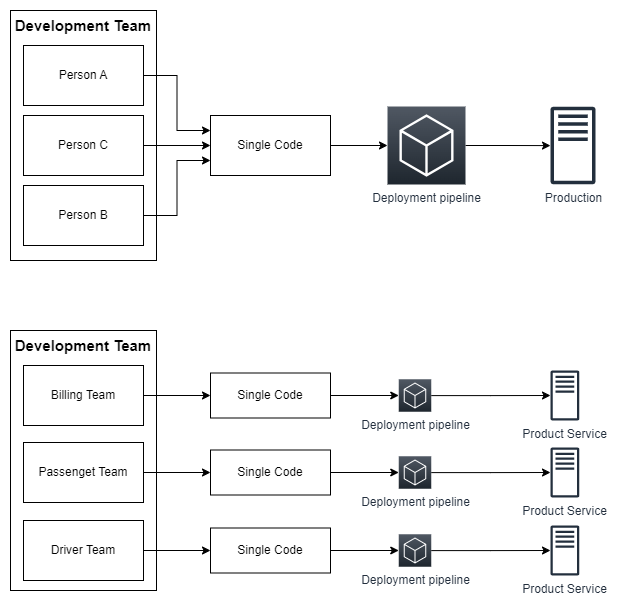

The diagram above was exported from draw.io. Its source (the exported page's mxGraphModel, read from the mxfile embedded in the PNG):
<mxGraphModel dx="792" dy="845" grid="1" gridSize="10" guides="1" tooltips="1" connect="1" arrows="1" fold="1" page="1" pageScale="1" pageWidth="827" pageHeight="1169" math="0" shadow="0">
  <root>
    <mxCell id="0" />
    <mxCell id="1" parent="0" />
    <mxCell id="TWiz8xH68qqZHKl_54iG-1" value="Development Team" style="rounded=0;whiteSpace=wrap;html=1;verticalAlign=top;fontStyle=1;fontSize=15;" vertex="1" parent="1">
      <mxGeometry x="160" y="180" width="146" height="250" as="geometry" />
    </mxCell>
    <mxCell id="TWiz8xH68qqZHKl_54iG-15" style="edgeStyle=orthogonalEdgeStyle;rounded=0;orthogonalLoop=1;jettySize=auto;html=1;entryX=0;entryY=0.25;entryDx=0;entryDy=0;" edge="1" parent="1" source="TWiz8xH68qqZHKl_54iG-3" target="TWiz8xH68qqZHKl_54iG-6">
      <mxGeometry relative="1" as="geometry" />
    </mxCell>
    <mxCell id="TWiz8xH68qqZHKl_54iG-3" value="Person A" style="rounded=0;whiteSpace=wrap;html=1;" vertex="1" parent="1">
      <mxGeometry x="173" y="215" width="120" height="60" as="geometry" />
    </mxCell>
    <mxCell id="TWiz8xH68qqZHKl_54iG-13" style="edgeStyle=orthogonalEdgeStyle;rounded=0;orthogonalLoop=1;jettySize=auto;html=1;" edge="1" parent="1" source="TWiz8xH68qqZHKl_54iG-4" target="TWiz8xH68qqZHKl_54iG-6">
      <mxGeometry relative="1" as="geometry" />
    </mxCell>
    <mxCell id="TWiz8xH68qqZHKl_54iG-4" value="Person C" style="rounded=0;whiteSpace=wrap;html=1;" vertex="1" parent="1">
      <mxGeometry x="173" y="285" width="120" height="60" as="geometry" />
    </mxCell>
    <mxCell id="TWiz8xH68qqZHKl_54iG-14" style="edgeStyle=orthogonalEdgeStyle;rounded=0;orthogonalLoop=1;jettySize=auto;html=1;entryX=0;entryY=0.75;entryDx=0;entryDy=0;" edge="1" parent="1" source="TWiz8xH68qqZHKl_54iG-5" target="TWiz8xH68qqZHKl_54iG-6">
      <mxGeometry relative="1" as="geometry" />
    </mxCell>
    <mxCell id="TWiz8xH68qqZHKl_54iG-5" value="Person B" style="rounded=0;whiteSpace=wrap;html=1;" vertex="1" parent="1">
      <mxGeometry x="173" y="355" width="120" height="60" as="geometry" />
    </mxCell>
    <mxCell id="TWiz8xH68qqZHKl_54iG-16" style="edgeStyle=orthogonalEdgeStyle;rounded=0;orthogonalLoop=1;jettySize=auto;html=1;entryX=0;entryY=0.5;entryDx=0;entryDy=0;entryPerimeter=0;" edge="1" parent="1" source="TWiz8xH68qqZHKl_54iG-6" target="TWiz8xH68qqZHKl_54iG-12">
      <mxGeometry relative="1" as="geometry" />
    </mxCell>
    <mxCell id="TWiz8xH68qqZHKl_54iG-6" value="Single Code" style="whiteSpace=wrap;html=1;" vertex="1" parent="1">
      <mxGeometry x="360" y="285" width="120" height="60" as="geometry" />
    </mxCell>
    <mxCell id="TWiz8xH68qqZHKl_54iG-11" value="Production" style="sketch=0;outlineConnect=0;fontColor=#232F3E;gradientColor=none;fillColor=#232F3D;strokeColor=none;dashed=0;verticalLabelPosition=bottom;verticalAlign=top;align=center;html=1;fontSize=12;fontStyle=0;aspect=fixed;pointerEvents=1;shape=mxgraph.aws4.traditional_server;" vertex="1" parent="1">
      <mxGeometry x="700" y="276" width="45" height="78" as="geometry" />
    </mxCell>
    <mxCell id="TWiz8xH68qqZHKl_54iG-17" style="edgeStyle=orthogonalEdgeStyle;rounded=0;orthogonalLoop=1;jettySize=auto;html=1;" edge="1" parent="1" source="TWiz8xH68qqZHKl_54iG-12" target="TWiz8xH68qqZHKl_54iG-11">
      <mxGeometry relative="1" as="geometry" />
    </mxCell>
    <mxCell id="TWiz8xH68qqZHKl_54iG-12" value="Deployment pipeline" style="sketch=0;points=[[0,0,0],[0.25,0,0],[0.5,0,0],[0.75,0,0],[1,0,0],[0,1,0],[0.25,1,0],[0.5,1,0],[0.75,1,0],[1,1,0],[0,0.25,0],[0,0.5,0],[0,0.75,0],[1,0.25,0],[1,0.5,0],[1,0.75,0]];gradientDirection=north;outlineConnect=0;fontColor=#232F3E;gradientColor=#505863;fillColor=#1E262E;strokeColor=#ffffff;dashed=0;verticalLabelPosition=bottom;verticalAlign=top;align=center;html=1;fontSize=12;fontStyle=0;aspect=fixed;shape=mxgraph.aws4.resourceIcon;resIcon=mxgraph.aws4.general;" vertex="1" parent="1">
      <mxGeometry x="537" y="276" width="78" height="78" as="geometry" />
    </mxCell>
    <mxCell id="TWiz8xH68qqZHKl_54iG-18" value="Development Team" style="rounded=0;whiteSpace=wrap;html=1;verticalAlign=top;fontStyle=1;fontSize=15;" vertex="1" parent="1">
      <mxGeometry x="160" y="500" width="146" height="260" as="geometry" />
    </mxCell>
    <mxCell id="TWiz8xH68qqZHKl_54iG-32" style="edgeStyle=orthogonalEdgeStyle;rounded=0;orthogonalLoop=1;jettySize=auto;html=1;" edge="1" parent="1" source="TWiz8xH68qqZHKl_54iG-20" target="TWiz8xH68qqZHKl_54iG-31">
      <mxGeometry relative="1" as="geometry" />
    </mxCell>
    <mxCell id="TWiz8xH68qqZHKl_54iG-20" value="Billing Team" style="rounded=0;whiteSpace=wrap;html=1;" vertex="1" parent="1">
      <mxGeometry x="173" y="535" width="120" height="60" as="geometry" />
    </mxCell>
    <mxCell id="TWiz8xH68qqZHKl_54iG-21" style="edgeStyle=orthogonalEdgeStyle;rounded=0;orthogonalLoop=1;jettySize=auto;html=1;" edge="1" parent="1" source="TWiz8xH68qqZHKl_54iG-22" target="TWiz8xH68qqZHKl_54iG-26">
      <mxGeometry relative="1" as="geometry" />
    </mxCell>
    <mxCell id="TWiz8xH68qqZHKl_54iG-22" value="Passenget Team" style="rounded=0;whiteSpace=wrap;html=1;" vertex="1" parent="1">
      <mxGeometry x="173" y="612" width="120" height="60" as="geometry" />
    </mxCell>
    <mxCell id="TWiz8xH68qqZHKl_54iG-33" style="edgeStyle=orthogonalEdgeStyle;rounded=0;orthogonalLoop=1;jettySize=auto;html=1;" edge="1" parent="1" source="TWiz8xH68qqZHKl_54iG-24" target="TWiz8xH68qqZHKl_54iG-30">
      <mxGeometry relative="1" as="geometry" />
    </mxCell>
    <mxCell id="TWiz8xH68qqZHKl_54iG-24" value="Driver Team" style="rounded=0;whiteSpace=wrap;html=1;" vertex="1" parent="1">
      <mxGeometry x="173" y="690" width="120" height="60" as="geometry" />
    </mxCell>
    <mxCell id="TWiz8xH68qqZHKl_54iG-46" style="edgeStyle=orthogonalEdgeStyle;rounded=0;orthogonalLoop=1;jettySize=auto;html=1;entryX=0;entryY=0.5;entryDx=0;entryDy=0;entryPerimeter=0;" edge="1" parent="1" source="TWiz8xH68qqZHKl_54iG-26" target="TWiz8xH68qqZHKl_54iG-35">
      <mxGeometry relative="1" as="geometry" />
    </mxCell>
    <mxCell id="TWiz8xH68qqZHKl_54iG-26" value="Single Code" style="whiteSpace=wrap;html=1;" vertex="1" parent="1">
      <mxGeometry x="360" y="619.5" width="120" height="45" as="geometry" />
    </mxCell>
    <mxCell id="TWiz8xH68qqZHKl_54iG-27" value="Product Service" style="sketch=0;outlineConnect=0;fontColor=#232F3E;gradientColor=none;fillColor=#232F3D;strokeColor=none;dashed=0;verticalLabelPosition=bottom;verticalAlign=top;align=center;html=1;fontSize=12;fontStyle=0;aspect=fixed;pointerEvents=1;shape=mxgraph.aws4.traditional_server;" vertex="1" parent="1">
      <mxGeometry x="700" y="540" width="28.85" height="50" as="geometry" />
    </mxCell>
    <mxCell id="TWiz8xH68qqZHKl_54iG-45" style="edgeStyle=orthogonalEdgeStyle;rounded=0;orthogonalLoop=1;jettySize=auto;html=1;entryX=0;entryY=0.5;entryDx=0;entryDy=0;entryPerimeter=0;" edge="1" parent="1" source="TWiz8xH68qqZHKl_54iG-30" target="TWiz8xH68qqZHKl_54iG-37">
      <mxGeometry relative="1" as="geometry" />
    </mxCell>
    <mxCell id="TWiz8xH68qqZHKl_54iG-30" value="Single Code" style="whiteSpace=wrap;html=1;" vertex="1" parent="1">
      <mxGeometry x="360" y="697.5" width="120" height="45" as="geometry" />
    </mxCell>
    <mxCell id="TWiz8xH68qqZHKl_54iG-47" style="edgeStyle=orthogonalEdgeStyle;rounded=0;orthogonalLoop=1;jettySize=auto;html=1;entryX=0;entryY=0.5;entryDx=0;entryDy=0;entryPerimeter=0;" edge="1" parent="1" source="TWiz8xH68qqZHKl_54iG-31" target="TWiz8xH68qqZHKl_54iG-36">
      <mxGeometry relative="1" as="geometry" />
    </mxCell>
    <mxCell id="TWiz8xH68qqZHKl_54iG-31" value="Single Code" style="whiteSpace=wrap;html=1;" vertex="1" parent="1">
      <mxGeometry x="360" y="542.5" width="120" height="45" as="geometry" />
    </mxCell>
    <mxCell id="TWiz8xH68qqZHKl_54iG-42" style="edgeStyle=orthogonalEdgeStyle;rounded=0;orthogonalLoop=1;jettySize=auto;html=1;" edge="1" parent="1" source="TWiz8xH68qqZHKl_54iG-35" target="TWiz8xH68qqZHKl_54iG-40">
      <mxGeometry relative="1" as="geometry" />
    </mxCell>
    <mxCell id="TWiz8xH68qqZHKl_54iG-35" value="Deployment pipeline" style="sketch=0;points=[[0,0,0],[0.25,0,0],[0.5,0,0],[0.75,0,0],[1,0,0],[0,1,0],[0.25,1,0],[0.5,1,0],[0.75,1,0],[1,1,0],[0,0.25,0],[0,0.5,0],[0,0.75,0],[1,0.25,0],[1,0.5,0],[1,0.75,0]];gradientDirection=north;outlineConnect=0;fontColor=#232F3E;gradientColor=#505863;fillColor=#1E262E;strokeColor=#ffffff;dashed=0;verticalLabelPosition=bottom;verticalAlign=top;align=center;html=1;fontSize=12;fontStyle=0;aspect=fixed;shape=mxgraph.aws4.resourceIcon;resIcon=mxgraph.aws4.general;" vertex="1" parent="1">
      <mxGeometry x="548.25" y="625.75" width="32.5" height="32.5" as="geometry" />
    </mxCell>
    <mxCell id="TWiz8xH68qqZHKl_54iG-38" style="edgeStyle=orthogonalEdgeStyle;rounded=0;orthogonalLoop=1;jettySize=auto;html=1;" edge="1" parent="1" source="TWiz8xH68qqZHKl_54iG-36" target="TWiz8xH68qqZHKl_54iG-27">
      <mxGeometry relative="1" as="geometry" />
    </mxCell>
    <mxCell id="TWiz8xH68qqZHKl_54iG-36" value="Deployment pipeline" style="sketch=0;points=[[0,0,0],[0.25,0,0],[0.5,0,0],[0.75,0,0],[1,0,0],[0,1,0],[0.25,1,0],[0.5,1,0],[0.75,1,0],[1,1,0],[0,0.25,0],[0,0.5,0],[0,0.75,0],[1,0.25,0],[1,0.5,0],[1,0.75,0]];gradientDirection=north;outlineConnect=0;fontColor=#232F3E;gradientColor=#505863;fillColor=#1E262E;strokeColor=#ffffff;dashed=0;verticalLabelPosition=bottom;verticalAlign=top;align=center;html=1;fontSize=12;fontStyle=0;aspect=fixed;shape=mxgraph.aws4.resourceIcon;resIcon=mxgraph.aws4.general;" vertex="1" parent="1">
      <mxGeometry x="548.25" y="548.75" width="32.5" height="32.5" as="geometry" />
    </mxCell>
    <mxCell id="TWiz8xH68qqZHKl_54iG-43" style="edgeStyle=orthogonalEdgeStyle;rounded=0;orthogonalLoop=1;jettySize=auto;html=1;" edge="1" parent="1" source="TWiz8xH68qqZHKl_54iG-37" target="TWiz8xH68qqZHKl_54iG-41">
      <mxGeometry relative="1" as="geometry" />
    </mxCell>
    <mxCell id="TWiz8xH68qqZHKl_54iG-37" value="Deployment pipeline" style="sketch=0;points=[[0,0,0],[0.25,0,0],[0.5,0,0],[0.75,0,0],[1,0,0],[0,1,0],[0.25,1,0],[0.5,1,0],[0.75,1,0],[1,1,0],[0,0.25,0],[0,0.5,0],[0,0.75,0],[1,0.25,0],[1,0.5,0],[1,0.75,0]];gradientDirection=north;outlineConnect=0;fontColor=#232F3E;gradientColor=#505863;fillColor=#1E262E;strokeColor=#ffffff;dashed=0;verticalLabelPosition=bottom;verticalAlign=top;align=center;html=1;fontSize=12;fontStyle=0;aspect=fixed;shape=mxgraph.aws4.resourceIcon;resIcon=mxgraph.aws4.general;" vertex="1" parent="1">
      <mxGeometry x="548.25" y="703.75" width="32.5" height="32.5" as="geometry" />
    </mxCell>
    <mxCell id="TWiz8xH68qqZHKl_54iG-40" value="Product Service" style="sketch=0;outlineConnect=0;fontColor=#232F3E;gradientColor=none;fillColor=#232F3D;strokeColor=none;dashed=0;verticalLabelPosition=bottom;verticalAlign=top;align=center;html=1;fontSize=12;fontStyle=0;aspect=fixed;pointerEvents=1;shape=mxgraph.aws4.traditional_server;" vertex="1" parent="1">
      <mxGeometry x="700" y="617" width="28.85" height="50" as="geometry" />
    </mxCell>
    <mxCell id="TWiz8xH68qqZHKl_54iG-41" value="Product Service" style="sketch=0;outlineConnect=0;fontColor=#232F3E;gradientColor=none;fillColor=#232F3D;strokeColor=none;dashed=0;verticalLabelPosition=bottom;verticalAlign=top;align=center;html=1;fontSize=12;fontStyle=0;aspect=fixed;pointerEvents=1;shape=mxgraph.aws4.traditional_server;" vertex="1" parent="1">
      <mxGeometry x="700" y="695" width="28.85" height="50" as="geometry" />
    </mxCell>
  </root>
</mxGraphModel>